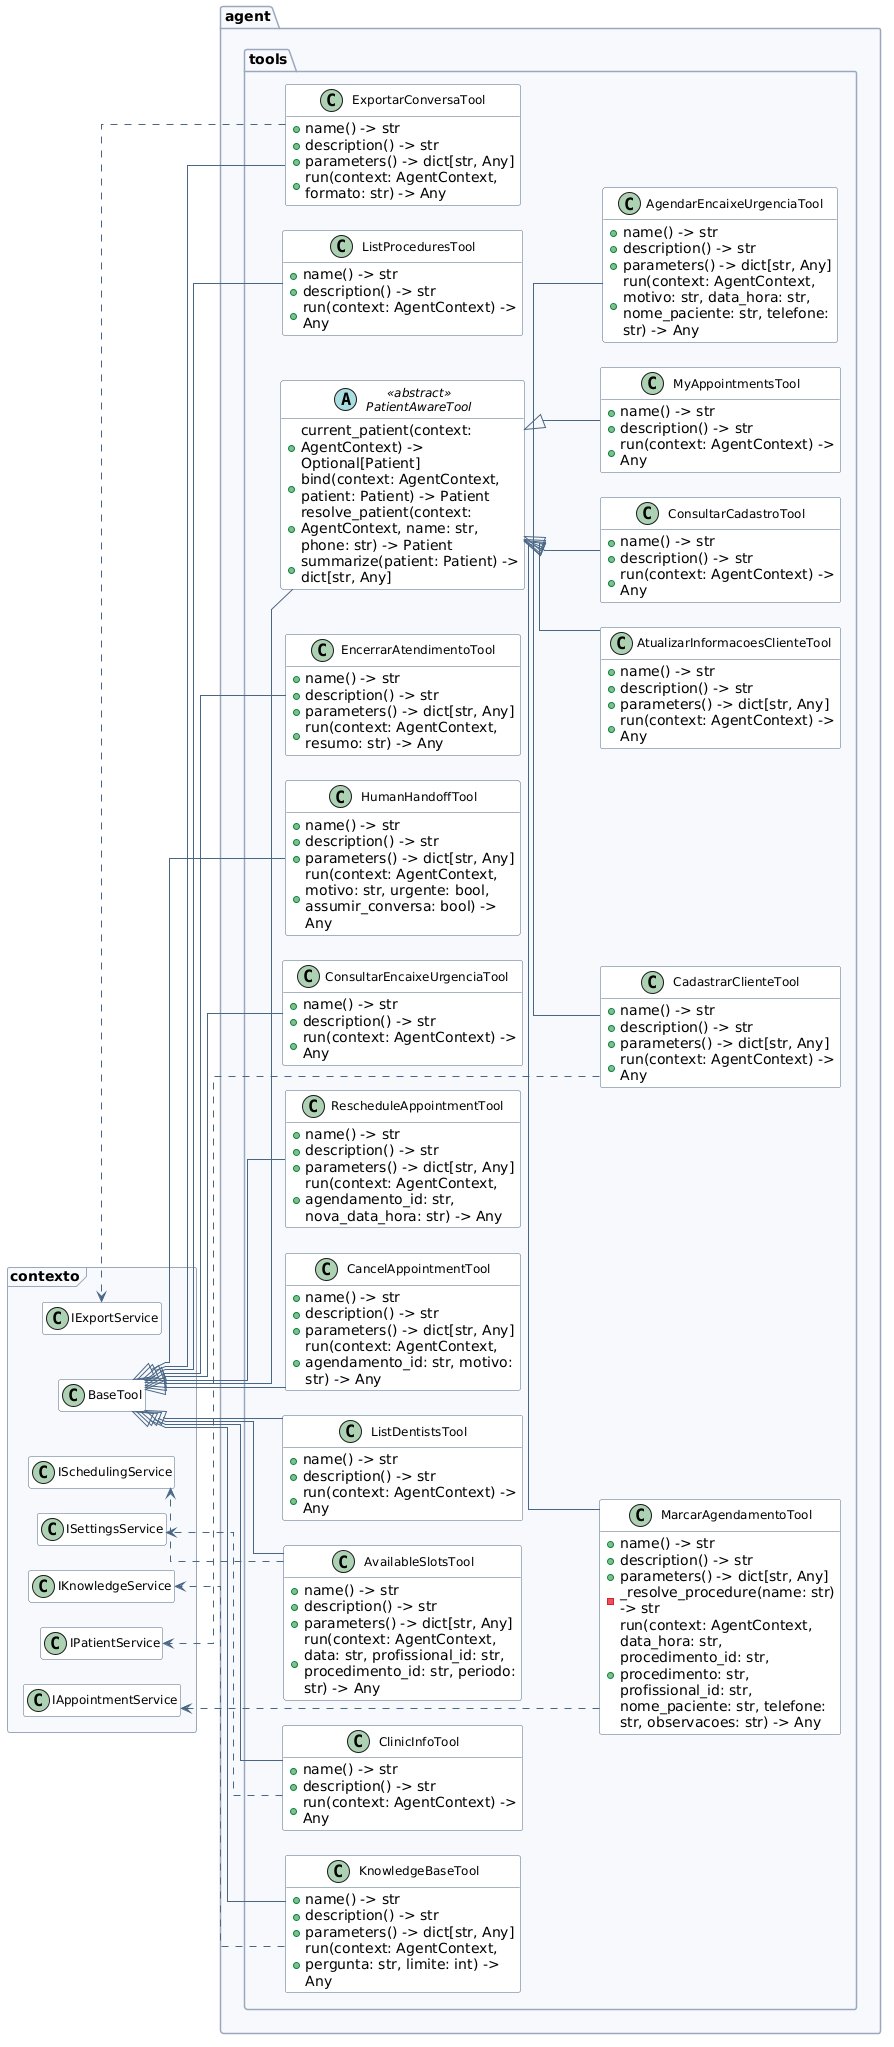

The diagram above was rendered by PlantUML. Its source (embedded in the PNG):
@startuml agent_ferramentas
!include _estilo.puml
left to right direction

package "agent.tools" {
  abstract class PatientAwareTool <<abstract>> {
  + current_patient(context: AgentContext) -> Optional[Patient]
  + bind(context: AgentContext, patient: Patient) -> Patient
  + resolve_patient(context: AgentContext, name: str, phone: str) -> Patient
  + summarize(patient: Patient) -> dict[str, Any]
  }
  class KnowledgeBaseTool {
  + name() -> str
  + description() -> str
  + parameters() -> dict[str, Any]
  + run(context: AgentContext, pergunta: str, limite: int) -> Any
  }
  class ClinicInfoTool {
  + name() -> str
  + description() -> str
  + run(context: AgentContext) -> Any
  }
  class CadastrarClienteTool {
  + name() -> str
  + description() -> str
  + parameters() -> dict[str, Any]
  + run(context: AgentContext) -> Any
  }
  class AtualizarInformacoesClienteTool {
  + name() -> str
  + description() -> str
  + parameters() -> dict[str, Any]
  + run(context: AgentContext) -> Any
  }
  class ConsultarCadastroTool {
  + name() -> str
  + description() -> str
  + run(context: AgentContext) -> Any
  }
  class ListProceduresTool {
  + name() -> str
  + description() -> str
  + run(context: AgentContext) -> Any
  }
  class ListDentistsTool {
  + name() -> str
  + description() -> str
  + run(context: AgentContext) -> Any
  }
  class AvailableSlotsTool {
  + name() -> str
  + description() -> str
  + parameters() -> dict[str, Any]
  + run(context: AgentContext, data: str, profissional_id: str, procedimento_id: str, periodo: str) -> Any
  }
  class MarcarAgendamentoTool {
  + name() -> str
  + description() -> str
  + parameters() -> dict[str, Any]
  - _resolve_procedure(name: str) -> str
  + run(context: AgentContext, data_hora: str, procedimento_id: str, procedimento: str, profissional_id: str, nome_paciente: str, telefone: str, observacoes: str) -> Any
  }
  class MyAppointmentsTool {
  + name() -> str
  + description() -> str
  + run(context: AgentContext) -> Any
  }
  class CancelAppointmentTool {
  + name() -> str
  + description() -> str
  + parameters() -> dict[str, Any]
  + run(context: AgentContext, agendamento_id: str, motivo: str) -> Any
  }
  class RescheduleAppointmentTool {
  + name() -> str
  + description() -> str
  + parameters() -> dict[str, Any]
  + run(context: AgentContext, agendamento_id: str, nova_data_hora: str) -> Any
  }
  class ConsultarEncaixeUrgenciaTool {
  + name() -> str
  + description() -> str
  + run(context: AgentContext) -> Any
  }
  class AgendarEncaixeUrgenciaTool {
  + name() -> str
  + description() -> str
  + parameters() -> dict[str, Any]
  + run(context: AgentContext, motivo: str, data_hora: str, nome_paciente: str, telefone: str) -> Any
  }
  class HumanHandoffTool {
  + name() -> str
  + description() -> str
  + parameters() -> dict[str, Any]
  + run(context: AgentContext, motivo: str, urgente: bool, assumir_conversa: bool) -> Any
  }
  class EncerrarAtendimentoTool {
  + name() -> str
  + description() -> str
  + parameters() -> dict[str, Any]
  + run(context: AgentContext, resumo: str) -> Any
  }
  class ExportarConversaTool {
  + name() -> str
  + description() -> str
  + parameters() -> dict[str, Any]
  + run(context: AgentContext, formato: str) -> Any
  }
}

package "contexto" <<Frame>> {
  class BaseTool
  class IAppointmentService
  class IExportService
  class IKnowledgeService
  class IPatientService
  class ISchedulingService
  class ISettingsService
}

AvailableSlotsTool ..> ISchedulingService
BaseTool <|-- AvailableSlotsTool
BaseTool <|-- CancelAppointmentTool
BaseTool <|-- ClinicInfoTool
BaseTool <|-- ConsultarEncaixeUrgenciaTool
BaseTool <|-- EncerrarAtendimentoTool
BaseTool <|-- ExportarConversaTool
BaseTool <|-- HumanHandoffTool
BaseTool <|-- KnowledgeBaseTool
BaseTool <|-- ListDentistsTool
BaseTool <|-- ListProceduresTool
BaseTool <|-- PatientAwareTool
BaseTool <|-- RescheduleAppointmentTool
CadastrarClienteTool ..> IPatientService
ClinicInfoTool ..> ISettingsService
ExportarConversaTool ..> IExportService
KnowledgeBaseTool ..> IKnowledgeService
MarcarAgendamentoTool ..> IAppointmentService
PatientAwareTool <|-- AgendarEncaixeUrgenciaTool
PatientAwareTool <|-- AtualizarInformacoesClienteTool
PatientAwareTool <|-- CadastrarClienteTool
PatientAwareTool <|-- ConsultarCadastroTool
PatientAwareTool <|-- MarcarAgendamentoTool
PatientAwareTool <|-- MyAppointmentsTool
@enduml